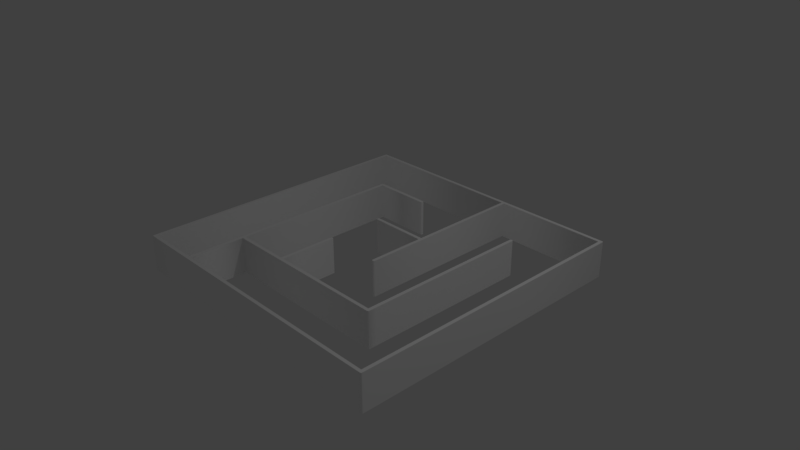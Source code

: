 # Source: L1.blend  (saved by Blender 2.78.0; exported with 4.5.12 LTS)
import bpy
from mathutils import Matrix  # noqa: F401  (used for matrix-valued properties, if any)

bpy.ops.wm.read_factory_settings(use_empty=True)
scene = bpy.context.scene
scene.name = 'Scene'

# ---- collections
col_collection_1 = bpy.data.collections.new('Collection 1'); scene.collection.children.link(col_collection_1)

# ---- materials (node trees are filled in below, after node groups)
mat_svgmat_003 = bpy.data.materials.new('SVGMat.003')
mat_svgmat_003.alpha_threshold = 0.0
mat_svgmat_003.use_transparent_shadow = False
mat_svgmat_003.diffuse_color = (1.0, 1.0, 1.0, 1.0)
mat_svgmat_003.roughness = 0.5

# ---- material node trees

# ---- world
world_world = bpy.data.worlds.new('World'); scene.world = world_world
world_world.color = (0.05088, 0.05088, 0.05088)
world_world.use_sun_shadow = False
world_world.sun_shadow_jitter_overblur = 0.0
world_world.cycles.sampling_method = 'MANUAL'

# ---- cameras
cam_camera = bpy.data.cameras.new('Camera')
cam_camera.clip_end = 100.0
cam_camera.lens = 35.0
cam_camera.sensor_width = 32.0
cam_camera.sensor_height = 18.0
cam_camera.ortho_scale = 7.314
cam_camera.dof.focus_distance = 0.0
cam_camera.dof.aperture_fstop = 128.0

# ---- lights
light_lamp = bpy.data.lights.new('Lamp', 'POINT')
light_lamp.transmission_factor = 0.0
light_lamp.cutoff_distance = 30.0
light_lamp.energy = 100.0
light_lamp.shadow_buffer_clip_start = 1.001
light_lamp.shadow_soft_size = 0.1
light_lamp.shadow_maximum_resolution = 0.006
light_lamp.use_absolute_resolution = True

# ---- curves / text
cu_path1389 = bpy.data.curves.new('path1389', 'CURVE')
cu_path1389.dimensions = '2D'
_sp = cu_path1389.splines.new('BEZIER'); _sp.bezier_points.add(14)
_sp.bezier_points.foreach_set('co', [-0.05983, -0.07967, 0.0, -0.07603, -0.07962, 0.0, -0.07624, -0.07937, 0.0, -0.07646, -0.07912, 0.0, -0.07646, 0.001146, 0.0, -0.07636, 0.08163, 0.0, -0.07596, 0.082, 0.0, 0.004583, 0.08212, 0.0, 0.08483, 0.08209, 0.0, 0.08508, 0.08184, 0.0, 0.08533, 0.08159, 0.0, 0.08536, 0.001319, 0.0, 0.08524, -0.07922, 0.0, 0.08493, -0.07957, 0.0, -0.05983, -0.07967, 0.0])
_sp.bezier_points.foreach_set('handle_left', [-0.05983, -0.07967, 0.0, -0.07063, -0.07964, 0.0, -0.07617, -0.07945, 0.0, -0.07639, -0.0792, 0.0, -0.07646, -0.02561, 0.0, -0.07644, 0.08147, 0.0, -0.07612, 0.08192, 0.0, -0.06774, 0.08214, 0.0, 0.05808, 0.0821, 0.0, 0.085, 0.08193, 0.0, 0.08525, 0.08168, 0.0, 0.08535, 0.02808, 0.0, 0.08536, -0.07898, 0.0, 0.08503, -0.07952, 0.0, -0.03045, -0.07975, 0.0])
_sp.bezier_points.foreach_set('handle_right', [-0.06523, -0.07965, 0.0, -0.0761, -0.07954, 0.0, -0.07632, -0.07929, 0.0, -0.07646, -0.05236, 0.0, -0.07646, 0.06097, 0.0, -0.0763, 0.08176, 0.0, -0.0757, 0.08213, 0.0, 0.004583, 0.08212, 0.0, 0.08492, 0.08201, 0.0, 0.08517, 0.08176, 0.0, 0.08534, 0.05483, 0.0, 0.08538, -0.07017, 0.0, 0.08517, -0.07936, 0.0, 0.08474, -0.07968, 0.0, -0.05983, -0.07967, 0.0])
for _p, _l, _r in zip(_sp.bezier_points, ['VECTOR', 'VECTOR', 'VECTOR', 'VECTOR', 'VECTOR', 'FREE', 'FREE', 'FREE', 'VECTOR', 'VECTOR', 'VECTOR', 'VECTOR', 'FREE', 'FREE', 'FREE'], ['VECTOR', 'VECTOR', 'VECTOR', 'VECTOR', 'FREE', 'FREE', 'FREE', 'FREE', 'VECTOR', 'VECTOR', 'VECTOR', 'FREE', 'FREE', 'FREE', 'FREE']): _p.handle_left_type = _l; _p.handle_right_type = _r
_sp.use_cyclic_u = True
_sp = cu_path1389.splines.new('BEZIER'); _sp.bezier_points.add(59)
_sp.bezier_points.foreach_set('co', [-0.04449, -0.01418, 0.0, -0.04435, 0.0497, 0.0, -0.04404, 0.05, 0.0, -0.01107, 0.04999, 0.0, -0.01062, 0.04913, 0.0, -0.01093, 0.04859, 0.0, -0.01124, 0.04828, 0.0, -0.02692, 0.04828, 0.0, -0.04259, 0.04828, 0.0, -0.04259, 0.00119, 0.0, -0.04259, -0.0459, 0.0, -0.02756, -0.0459, 0.0, -0.01252, -0.0459, 0.0, -0.01252, -0.0305, 0.0, -0.01239, -0.0148, 0.0, -0.01089, -0.01453, 0.0, -0.01067, -0.01476, 0.0, -0.01065, -0.03033, 0.0, -0.01062, -0.0459, 0.0, 0.02044, -0.0459, 0.0, 0.05151, -0.0459, 0.0, 0.05151, 0.001736, 0.0, 0.05165, 0.04963, 0.0, 0.05249, 0.05008, 0.0, 0.05336, 0.04924, 0.0, 0.05339, 0.0008441, 0.0, 0.05336, -0.04718, 0.0, 0.05307, -0.04744, 0.0, 0.05277, -0.0477, 0.0, 0.005089, -0.0477, 0.0, -0.04259, -0.0477, 0.0, -0.04259, -0.06278, 0.0, -0.04259, -0.07786, 0.0, 0.02044, -0.07786, 0.0, 0.08348, -0.07786, 0.0, 0.08348, 0.00119, 0.0, 0.08348, 0.08024, 0.0, 0.05241, 0.08024, 0.0, 0.02135, 0.08024, 0.0, 0.02135, 0.03257, 0.0, 0.02135, -0.01511, 0.0, 0.02108, -0.0154, 0.0, 0.01983, -0.01544, 0.0, 0.01959, -0.01519, 0.0, 0.01954, 0.0005375, 0.0, 0.0195, 0.01627, 0.0, 0.003765, 0.01631, 0.0, -0.01196, 0.01636, 0.0, -0.01219, 0.01657, 0.0, -0.01239, 0.01754, 0.0, 0.003846, 0.01812, 0.0, 0.01954, 0.01812, 0.0, 0.01954, 0.04918, 0.0, 0.01954, 0.08024, 0.0, -0.02756, 0.08024, 0.0, -0.07466, 0.08024, 0.0, -0.07466, 0.00119, 0.0, -0.07466, -0.07786, 0.0, -0.05957, -0.07786, 0.0, -0.04449, -0.07786, 0.0])
_sp.bezier_points.foreach_set('handle_left', [-0.04449, -0.01418, 0.0, -0.04448, 0.04952, 0.0, -0.04413, 0.04994, 0.0, -0.01131, 0.05012, 0.0, -0.01062, 0.04944, 0.0, -0.01074, 0.04878, 0.0, -0.01114, 0.04838, 0.0, -0.02169, 0.04828, 0.0, -0.03737, 0.04828, 0.0, -0.04259, 0.01689, 0.0, -0.04259, -0.0302, 0.0, -0.03257, -0.0459, 0.0, -0.01753, -0.0459, 0.0, -0.01252, -0.03563, 0.0, -0.0125, -0.01506, 0.0, -0.01134, -0.01404, 0.0, -0.01074, -0.01468, 0.0, -0.01065, -0.02514, 0.0, -0.01063, -0.04071, 0.0, 0.01009, -0.0459, 0.0, 0.04116, -0.0459, 0.0, 0.05151, -0.01414, 0.0, 0.05153, 0.0494, 0.0, 0.05204, 0.05008, 0.0, 0.05329, 0.04976, 0.0, 0.0534, 0.02726, 0.0, 0.05337, -0.03117, 0.0, 0.05317, -0.04735, 0.0, 0.05287, -0.04762, 0.0, 0.02098, -0.0477, 0.0, -0.0267, -0.0477, 0.0, -0.04259, -0.05776, 0.0, -0.04259, -0.07284, 0.0, -0.0005693, -0.07786, 0.0, 0.06247, -0.07786, 0.0, 0.08348, -0.02516, 0.0, 0.08348, 0.05389, 0.0, 0.06277, 0.08024, 0.0, 0.0317, 0.08024, 0.0, 0.02135, 0.04846, 0.0, 0.02135, 0.0007861, 0.0, 0.02117, -0.0153, 0.0, 0.0202, -0.01581, 0.0, 0.01967, -0.01528, 0.0, 0.01956, -0.004706, 0.0, 0.01951, 0.01103, 0.0, 0.009009, 0.0163, 0.0, -0.006721, 0.01634, 0.0, -0.01211, 0.0165, 0.0, -0.01254, 0.01718, 0.0, -0.01354, 0.01812, 0.0, 0.01431, 0.01812, 0.0, 0.01954, 0.03883, 0.0, 0.01954, 0.06989, 0.0, -0.01186, 0.08024, 0.0, -0.05896, 0.08024, 0.0, -0.07466, 0.02754, 0.0, -0.07466, -0.05151, 0.0, -0.0646, -0.07786, 0.0, -0.04952, -0.07786, 0.0])
_sp.bezier_points.foreach_set('handle_right', [-0.04449, 0.04322, 0.0, -0.04427, 0.04981, 0.0, -0.04379, 0.05013, 0.0, -0.01085, 0.04987, 0.0, -0.01062, 0.04898, 0.0, -0.01093, 0.04859, 0.0, -0.01646, 0.04828, 0.0, -0.03214, 0.04828, 0.0, -0.04259, 0.03258, 0.0, -0.04259, -0.01451, 0.0, -0.03758, -0.0459, 0.0, -0.02255, -0.0459, 0.0, -0.01252, -0.04077, 0.0, -0.01252, -0.0174, 0.0, -0.01214, -0.01418, 0.0, -0.01089, -0.01453, 0.0, -0.01066, -0.01995, 0.0, -0.01064, -0.03552, 0.0, -0.000267, -0.0459, 0.0, 0.0308, -0.0459, 0.0, 0.05151, -0.03002, 0.0, 0.05151, 0.04405, 0.0, 0.05182, 0.04997, 0.0, 0.05295, 0.05008, 0.0, 0.05339, 0.04903, 0.0, 0.05339, 0.0008441, 0.0, 0.05326, -0.04726, 0.0, 0.05297, -0.04753, 0.0, 0.03688, -0.0477, 0.0, -0.01081, -0.0477, 0.0, -0.04259, -0.05273, 0.0, -0.04259, -0.06781, 0.0, -0.02158, -0.07786, 0.0, 0.04146, -0.07786, 0.0, 0.08348, -0.05151, 0.0, 0.08348, 0.02754, 0.0, 0.07313, 0.08024, 0.0, 0.04206, 0.08024, 0.0, 0.02135, 0.06435, 0.0, 0.02135, 0.01668, 0.0, 0.02126, -0.0152, 0.0, 0.02073, -0.01579, 0.0, 0.01983, -0.01544, 0.0, 0.01957, -0.00995, 0.0, 0.01953, 0.005781, 0.0, 0.01425, 0.01628, 0.0, -0.001478, 0.01633, 0.0, -0.01204, 0.01643, 0.0, -0.01247, 0.01683, 0.0, -0.01212, 0.01817, 0.0, 0.003846, 0.01812, 0.0, 0.01954, 0.02847, 0.0, 0.01954, 0.05953, 0.0, 0.003841, 0.08024, 0.0, -0.04326, 0.08024, 0.0, -0.07466, 0.05389, 0.0, -0.07466, -0.02516, 0.0, -0.06963, -0.07786, 0.0, -0.05455, -0.07786, 0.0, -0.04449, -0.05663, 0.0])
for _p, _l, _r in zip(_sp.bezier_points, ['FREE', 'FREE', 'FREE', 'FREE', 'FREE', 'FREE', 'VECTOR', 'VECTOR', 'VECTOR', 'VECTOR', 'VECTOR', 'VECTOR', 'VECTOR', 'VECTOR', 'FREE', 'FREE', 'VECTOR', 'VECTOR', 'VECTOR', 'VECTOR', 'VECTOR', 'VECTOR', 'FREE', 'FREE', 'FREE', 'FREE', 'VECTOR', 'VECTOR', 'VECTOR', 'VECTOR', 'VECTOR', 'VECTOR', 'VECTOR', 'VECTOR', 'VECTOR', 'VECTOR', 'VECTOR', 'VECTOR', 'VECTOR', 'VECTOR', 'VECTOR', 'VECTOR', 'FREE', 'VECTOR', 'VECTOR', 'VECTOR', 'VECTOR', 'VECTOR', 'VECTOR', 'FREE', 'FREE', 'VECTOR', 'VECTOR', 'VECTOR', 'VECTOR', 'VECTOR', 'VECTOR', 'VECTOR', 'VECTOR', 'VECTOR'], ['FREE', 'FREE', 'FREE', 'FREE', 'FREE', 'FREE', 'VECTOR', 'VECTOR', 'VECTOR', 'VECTOR', 'VECTOR', 'VECTOR', 'VECTOR', 'FREE', 'FREE', 'FREE', 'VECTOR', 'VECTOR', 'VECTOR', 'VECTOR', 'VECTOR', 'FREE', 'FREE', 'FREE', 'FREE', 'FREE', 'VECTOR', 'VECTOR', 'VECTOR', 'VECTOR', 'VECTOR', 'VECTOR', 'VECTOR', 'VECTOR', 'VECTOR', 'VECTOR', 'VECTOR', 'VECTOR', 'VECTOR', 'VECTOR', 'VECTOR', 'FREE', 'FREE', 'VECTOR', 'VECTOR', 'VECTOR', 'VECTOR', 'VECTOR', 'FREE', 'FREE', 'FREE', 'VECTOR', 'VECTOR', 'VECTOR', 'VECTOR', 'VECTOR', 'VECTOR', 'VECTOR', 'VECTOR', 'VECTOR']): _p.handle_left_type = _l; _p.handle_right_type = _r
_sp.use_cyclic_u = True
cu_path1389.materials.append(mat_svgmat_003)
cu_path1389.use_path_clamp = True
cu_path1389.bevel_resolution = 0
cu_path1389.extrude = 0.01
cu_path1389.fill_mode = 'BOTH'

# ---- objects
ob_curve = bpy.data.objects.new('Curve', cu_path1389)
ob_lamp = bpy.data.objects.new('Lamp', light_lamp)
ob_camera = bpy.data.objects.new('Camera', cam_camera)

# ---- transforms, parenting, visibility, modifiers, constraints
ob_curve.location = (0.0, 0.0, 0.0)
ob_curve.scale = (25.0, 25.0, 25.0)
ob_curve.lineart.crease_threshold = 0.0
ob_lamp.location = (4.076, 1.005, 5.904)
ob_lamp.rotation_euler = (0.6503, 0.05522, 1.866)
ob_lamp.lock_rotations_4d = False
ob_lamp.empty_display_type = 'ARROWS'
ob_lamp.color = (0.0, 0.0, 0.0, 0.0)
ob_lamp.lineart.crease_threshold = 0.0
ob_camera.location = (7.481, -6.508, 5.344)
ob_camera.rotation_euler = (1.109, 0.0, 0.8149)
ob_camera.lock_rotations_4d = False
ob_camera.empty_display_type = 'ARROWS'
ob_camera.color = (0.0, 0.0, 0.0, 0.0)
ob_camera.display_type = 'WIRE'
ob_camera.lineart.crease_threshold = 0.0

# ---- collection membership
col_collection_1.objects.link(ob_curve)
col_collection_1.objects.link(ob_lamp)
col_collection_1.objects.link(ob_camera)

# ---- scene / render settings (as saved in the file)
scene.camera = ob_camera
scene.frame_start = 1; scene.frame_end = 250; scene.frame_set(1)
scene.render.engine = 'BLENDER_EEVEE_NEXT'
scene.render.resolution_percentage = 50
scene.render.dither_intensity = 0.0
scene.cycles.use_denoising = False
scene.cycles.samples = 128
scene.cycles.sampling_pattern = 'TABULATED_SOBOL'
scene.cycles.light_sampling_threshold = 0.0
scene.cycles.use_adaptive_sampling = False
scene.cycles.use_light_tree = False
scene.cycles.blur_glossy = 0.0
scene.cycles.sample_clamp_indirect = 0.0
scene.view_settings.view_transform = 'Standard'
bpy.context.view_layer.update()
